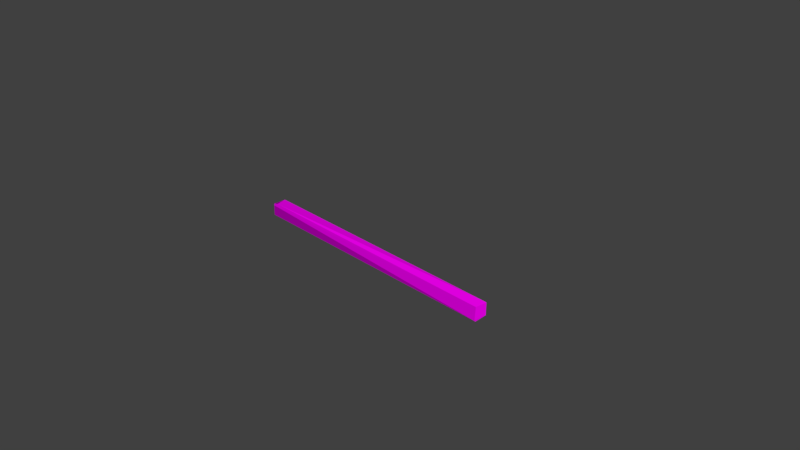 # Source: wood_roof_normalize_purlin.blend  (saved by Blender 2.79.0; exported with 4.5.12 LTS)
import bpy
from mathutils import Matrix  # noqa: F401  (used for matrix-valued properties, if any)

bpy.ops.wm.read_factory_settings(use_empty=True)
scene = bpy.context.scene
scene.name = 'Scene'

# ---- collections
col_collection_1 = bpy.data.collections.new('Collection 1'); scene.collection.children.link(col_collection_1)

# ---- images (referenced by path relative to the original .blend; pixels are not part of the script)
import os
ASSET_DIR = os.environ.get("B2B_ASSET_DIR", "")  # directory of the original .blend (textures are referenced by path, not embedded)
HERE = os.path.dirname(os.path.abspath(__file__))  # packed textures are extracted next to this script under _unpacked/

def load_image(name, relpath, width, height, colorspace="sRGB"):
    """Load a texture the original file referenced (path relative to the .blend, or extracted next to this script)."""
    p = next((c for c in (os.path.join(HERE, relpath), os.path.join(ASSET_DIR, relpath)) if relpath and os.path.exists(c)), "")
    if p:
        img = bpy.data.images.load(p, check_existing=True)
        img.name = name
    else:  # same state as the original file: an image datablock whose file is absent (Cycles renders it pink)
        img = bpy.data.images.new(name, width, height)
        img.source = "FILE"
        img.filepath = "//" + (relpath or name)
    img.colorspace_settings.name = colorspace
    return img
img_envsamplertex_001 = load_image('EnvSamplerTex.001', 'T_roof_wood_BC_H.TGA', 1024, 1024, 'sRGB')
img_envsamplertex = load_image('EnvSamplerTex', 'T_roof_wood_N.TGA', 1024, 1024, 'Non-Color')

# ---- materials (node trees are filled in below, after node groups)
mat_m_church_roof_wood = bpy.data.materials.new('M_Church_roof_wood')
mat_m_church_roof_wood.alpha_threshold = 0.0
mat_m_church_roof_wood.roughness = 0.5

# ---- material node trees
mat_m_church_roof_wood.use_nodes = True; mat_m_church_roof_wood.node_tree.nodes.clear()
_N = mat_m_church_roof_wood.node_tree.nodes; _L = mat_m_church_roof_wood.node_tree.links
n0 = _N.new('ShaderNodeOutputMaterial'); n0.name = 'Material Output'; n0.location = (1200, 880)
n0.label = 'Material Out'
n1 = _N.new('ShaderNodeAddShader'); n1.name = 'Add Shader'; n1.location = (1000, 880)
n1.label = 'Shader Add Refl'
n2 = _N.new('ShaderNodeAddShader'); n2.name = 'Add Shader.001'; n2.location = (800, 880)
n2.label = 'Shader Add Spec'
n3 = _N.new('ShaderNodeBsdfRefraction'); n3.name = 'Refraction BSDF'; n3.location = (1200, 220)
n3.label = 'Refl BSDF'
n3.mute = True
n4 = _N.new('ShaderNodeMix'); n4.name = 'Mix'; n4.location = (1000, 220)
n4.label = 'Mix Color/Refl'
n4.data_type = 'RGBA'
n4.blend_type = 'MULTIPLY'
n4.inputs[0].default_value = 1.0
n4.inputs[6].default_value = (1.0, 1.0, 1.0, 1.0)
n4.inputs[7].default_value = (0.0, 0.0, 0.0, 0.0)
n5 = _N.new('ShaderNodeMixShader'); n5.name = 'Mix Shader'; n5.location = (600, 880)
n5.label = 'Shader Mix Alpha'
n6 = _N.new('ShaderNodeBsdfTransparent'); n6.name = 'Transparent BSDF'; n6.location = (400, 880)
n6.label = 'Alpha BSDF'
n7 = _N.new('ShaderNodeMix'); n7.name = 'Mix.001'; n7.location = (200, 1100)
n7.label = 'Mix Color/Alpha'
n7.data_type = 'RGBA'
n7.blend_type = 'MULTIPLY'
n7.inputs[0].default_value = 1.0
n7.inputs[6].default_value = (1.0, 1.0, 1.0, 1.0)
n8 = _N.new('ShaderNodeBsdfDiffuse'); n8.name = 'Diffuse BSDF'; n8.location = (400, 660)
n8.label = 'Diff BSDF'
n9 = _N.new('ShaderNodeMix'); n9.name = 'Mix.002'; n9.location = (200, 660)
n9.label = 'Mix Color/Diffuse'
n9.data_type = 'RGBA'
n9.blend_type = 'MULTIPLY'
n9.inputs[0].default_value = 1.0
n9.inputs[6].default_value = (0.8, 0.8, 0.8, 1.0)
n10 = _N.new('ShaderNodeBsdfAnisotropic'); n10.name = 'Glossy BSDF'; n10.location = (400, 220)
n10.label = 'Spec BSDF'
n10.distribution = 'GGX'
n11 = _N.new('ShaderNodeMix'); n11.name = 'Mix.003'; n11.location = (200, 220)
n11.label = 'Mix Color/Spec'
n11.data_type = 'RGBA'
n11.blend_type = 'MULTIPLY'
n11.inputs[0].default_value = 1.0
n11.inputs[6].default_value = (0.1, 0.1, 0.1, 1.0)
n11.inputs[7].default_value = (0.0, 0.0, 0.0, 1.0)
n12 = _N.new('ShaderNodeMix'); n12.name = 'Mix.004'; n12.location = (200, 0)
n12.label = 'Mix Color/Hardness'
n12.data_type = 'RGBA'
n12.blend_type = 'MULTIPLY'
n12.inputs[0].default_value = 1.0
n12.inputs[6].default_value = (3.95, 3.95, 3.95, 3.95)
n12.inputs[7].default_value = (1.0, 1.0, 1.0, 1.0)
n13 = _N.new('ShaderNodeNormalMap'); n13.name = 'Normal Map'; n13.location = (200, 440)
n13.label = 'Normal/Map'
n13.inputs[0].default_value = 0.35
n14 = _N.new('ShaderNodeMix'); n14.name = 'Mix.005'; n14.location = (1000, 660)
n14.label = 'Bump/Map'
n14.mute = True
n14.data_type = 'RGBA'
n14.blend_type = 'MULTIPLY'
n14.inputs[0].default_value = 1.0
n14.inputs[6].default_value = (1.0, 1.0, 1.0, 1.0)
n14.inputs[7].default_value = (0.0, 0.0, 0.0, 1.0)
n15 = _N.new('ShaderNodeTexCoord'); n15.name = 'Texture Coordinate'; n15.location = (-600, 660)
n15.label = 'Texture Coords'
n16 = _N.new('ShaderNodeTexImage'); n16.name = 'Image Texture'; n16.location = (0, 660)
n16.width = 140
n16.image = img_envsamplertex_001
n17 = _N.new('ShaderNodeTexImage'); n17.name = 'Image Texture.001'; n17.location = (0, 440)
n17.width = 140
n17.image = img_envsamplertex
n18 = _N.new('ShaderNodeDisplacement'); n18.name = 'Displacement'; n18.location = (0, 0)
n18.inputs[1].default_value = 0.0
n18.inputs[2].default_value = 0.1
n19 = _N.new('ShaderNodeMath'); n19.name = 'Math'; n19.location = (0, 0)
n19.operation = 'POWER'
_L.new(n1.outputs[0], n0.inputs[0])
_L.new(n2.outputs[0], n1.inputs[0])
_L.new(n3.outputs[0], n1.inputs[1])
_L.new(n4.outputs[2], n3.inputs[0])
_L.new(n5.outputs[0], n2.inputs[0])
_L.new(n6.outputs[0], n5.inputs[1])
_L.new(n7.outputs[2], n5.inputs[0])
_L.new(n8.outputs[0], n5.inputs[2])
_L.new(n9.outputs[2], n8.inputs[0])
_L.new(n10.outputs[0], n2.inputs[1])
_L.new(n11.outputs[2], n10.inputs[0])
_L.new(n13.outputs[0], n8.inputs[2])
_L.new(n13.outputs[0], n10.inputs[4])
_L.new(n13.outputs[0], n3.inputs[3])
_L.new(n16.outputs[0], n9.inputs[7])
_L.new(n17.outputs[0], n13.inputs[1])
_L.new(n16.outputs[1], n7.inputs[7])
_L.new(n14.outputs[2], n18.inputs[0])
_L.new(n18.outputs[0], n0.inputs[2])
_L.new(n12.outputs[2], n19.inputs[0])
_L.new(n19.outputs[0], n10.inputs[1])
n0.is_active_output = True

# ---- world
world_world = bpy.data.worlds.new('World'); scene.world = world_world
world_world.color = (0.05088, 0.05088, 0.05088)
world_world.use_sun_shadow = False
world_world.sun_shadow_jitter_overblur = 0.0
world_world.cycles.sampling_method = 'MANUAL'

# ---- cameras
cam_camera = bpy.data.cameras.new('Camera')
cam_camera.clip_end = 100.0
cam_camera.lens = 35.0
cam_camera.sensor_width = 32.0
cam_camera.sensor_height = 18.0
cam_camera.ortho_scale = 7.314
cam_camera.dof.focus_distance = 0.0

# ---- meshes
me_untitled = bpy.data.meshes.new('Untitled')
me_untitled.from_pydata([(190.8, 6.629, 10.94), (-191.8, 8.871, 9.414), (-190.2, -6.957, -10.23), (190.3, 7.485, -10.86), (191.9, 9.601, 8.433), (191.1, -7.253, -10.65), (191.8, -9.854, -8.183), (-190.7, 10.66, -7.836), (-191.9, 8.923, -9.263), (-191.9, -10.22, -8.247), (-185.4, -8.413, 10.27), (191.9, -8.555, 9.961), (-191.1, 10.82, 6.61), (-191.9, -9.068, 9.215), (-190.6, -10.85, 7.26), (191.8, 9.608, -8.773)], [], [(15, 3, 7), (12, 1, 4), (1, 10, 0), (10, 14, 11), (9, 2, 6), (6, 5, 15), (1, 12, 8), (13, 9, 14), (1, 9, 13), (13, 10, 1), (3, 5, 2), (2, 8, 3), (7, 3, 8), (15, 7, 12), (15, 12, 4), (1, 0, 4), (10, 11, 0), (14, 10, 13), (14, 9, 6), (6, 2, 5), (3, 15, 5), (6, 15, 4), (11, 6, 4), (11, 14, 6), (4, 0, 11), (7, 8, 12), (2, 9, 8), (1, 8, 9)])
_uv = me_untitled.uv_layers.new(name='UVmap_0')
_uv.uv.foreach_set('vector', [0.05362, 0.9649, 0.02626, 0.9555, 0.05218, 0.2657, 0.08691, 0.2551, 0.09935, 0.2604, 0.0743, 0.9979, 0.09935, 0.2604, 0.1074, 0.2618, 0.0956, 0.9978, 0.1074, 0.2618, 0.1572, 0.3175, 0.1317, 0.9447, 0.1781, 0.2556, 0.1867, 0.4597, 0.1729, 0.9908, 0.2371, 0.9851, 0.2342, 0.9919, 0.198, 0.9877, 0.1972, 0.9506, 0.2002, 0.9457, 0.2364, 0.9503, 0.1966, 0.9844, 0.2336, 0.9911, 0.1998, 0.9921, 0.1972, 0.9506, 0.2336, 0.9911, 0.1966, 0.9844, 0.1966, 0.9844, 0.1926, 0.9736, 0.1972, 0.9506, 0.02626, 0.9555, 0.01393, 0.8969, 0.0118, 0.3039, 0.0118, 0.3039, 0.03842, 0.2548, 0.02626, 0.9555, 0.05218, 0.2657, 0.02626, 0.9555, 0.03842, 0.2548, 0.05362, 0.9649, 0.05218, 0.2657, 0.08691, 0.2551, 0.05362, 0.9649, 0.08691, 0.2551, 0.0743, 0.9979, 0.09935, 0.2604, 0.0956, 0.9978, 0.0743, 0.9979, 0.1074, 0.2618, 0.1317, 0.9447, 0.0956, 0.9978, 0.1572, 0.3175, 0.1074, 0.2618, 0.1281, 0.2572, 0.1572, 0.3175, 0.1781, 0.2556, 0.1729, 0.9908, 0.1729, 0.9908, 0.1867, 0.4597, 0.1844, 0.9985, 0.2021, 0.9928, 0.198, 0.9877, 0.2342, 0.9919, 0.2371, 0.9851, 0.198, 0.9877, 0.1957, 0.9532, 0.2348, 0.9471, 0.2371, 0.9851, 0.1957, 0.9532, 0.2348, 0.9471, 0.2425, 0.9538, 0.2371, 0.9851, 0.1957, 0.9532, 0.2006, 0.9456, 0.2348, 0.9471, 0.2275, 0.9438, 0.2364, 0.9503, 0.2002, 0.9457, 0.2407, 0.9775, 0.2336, 0.9911, 0.2364, 0.9503, 0.1972, 0.9506, 0.2364, 0.9503, 0.2336, 0.9911])
_uv.active_render = True
_uv = me_untitled.uv_layers.new(name='LightMapUV')
_uv.uv.foreach_set('vector', [0.07506, 0.9475, 0.03888, 0.935, 0.07315, 0.02307, 0.1191, 0.009226, 0.1355, 0.01651, 0.1024, 0.9911, 0.1355, 0.01651, 0.1461, 0.01842, 0.1306, 0.9911, 0.1461, 0.01842, 0.212, 0.09175, 0.1782, 0.9208, 0.2396, 0.009871, 0.2509, 0.2797, 0.2327, 0.9817, 0.6831, 0.8862, 0.6573, 0.9462, 0.3378, 0.909, 0.6803, 0.06678, 0.7232, 0.0936, 0.6832, 0.413, 0.3846, 0.06172, 0.3262, 0.3887, 0.3176, 0.08982, 0.6803, 0.06678, 0.3262, 0.3887, 0.3846, 0.06172, 0.3846, 0.06172, 0.4793, 0.02667, 0.6803, 0.06678, 0.03888, 0.935, 0.02259, 0.8576, 0.01977, 0.07364, 0.01977, 0.07364, 0.05495, 0.008743, 0.03888, 0.935, 0.07315, 0.02307, 0.03888, 0.935, 0.05495, 0.008743, 0.07506, 0.9475, 0.07315, 0.02307, 0.1191, 0.009226, 0.07506, 0.9475, 0.1191, 0.009226, 0.1024, 0.9911, 0.1355, 0.01651, 0.1306, 0.9911, 0.1024, 0.9911, 0.1461, 0.01842, 0.1782, 0.9208, 0.1306, 0.9911, 0.212, 0.09175, 0.1461, 0.01842, 0.1735, 0.01205, 0.212, 0.09175, 0.2396, 0.009871, 0.2327, 0.9817, 0.2327, 0.9817, 0.2509, 0.2797, 0.2479, 0.9919, 0.374, 0.9543, 0.3378, 0.909, 0.6573, 0.9462, 0.6831, 0.8862, 0.3378, 0.909, 0.3181, 0.605, 0.6627, 0.5506, 0.6831, 0.8862, 0.3181, 0.605, 0.6627, 0.5506, 0.7299, 0.6095, 0.6831, 0.8862, 0.3181, 0.605, 0.3605, 0.5372, 0.6627, 0.5506, 0.7392, 0.3349, 0.6832, 0.413, 0.7232, 0.0936, 0.4445, 0.4505, 0.3262, 0.3887, 0.6832, 0.413, 0.6803, 0.06678, 0.6832, 0.413, 0.3262, 0.3887])
me_untitled.materials.append(mat_m_church_roof_wood)
me_untitled.use_remesh_preserve_volume = False
me_untitled.use_remesh_preserve_attributes = False
me_untitled.use_mirror_vertex_groups = False
me_untitled.update()
me_untitled.normals_split_custom_set([tuple(v) for v in zip(*[iter([0.0001796, 0.7003, -0.7138, 0.0001796, 0.7003, -0.7138, 0.0001796, 0.7003, -0.7138, -0.0001019, 0.8214, 0.5704, -0.0001019, 0.8214, 0.5704, -0.0001019, 0.8214, 0.5704, -0.003703, 0.04788, 0.9988, -0.003703, 0.04788, 0.9988, -0.003703, 0.04788, 0.9988, 0.0002156, -0.7767, 0.6298, 0.0002156, -0.7767, 0.6298, 0.0002156, -0.7767, 0.6298, 0.0006418, -0.5189, -0.8548, 0.0006418, -0.5189, -0.8548, 0.0006418, -0.5189, -0.8548, 0.9625, -0.009499, -0.271, 0.9625, -0.009499, -0.271, 0.9625, -0.009499, -0.271, -0.93, 0.3675, 0.003832, -0.93, 0.3675, 0.003832, -0.93, 0.3675, 0.003832, -0.7862, -0.6167, 0.04014, -0.7862, -0.6167, 0.04014, -0.7862, -0.6167, 0.04014, -1.0, 0.0048, -0.001185, -1.0, 0.0048, -0.001185, -1.0, 0.0048, -0.001185, -0.1588, -0.01019, 0.9873, -0.1588, -0.01019, 0.9873, -0.1588, -0.01019, 0.9873, -0.001109, -0.01422, -0.9999, -0.001109, -0.01422, -0.9999, -0.001109, -0.01422, -0.9999, -0.003937, 0.06037, -0.9982, -0.003937, 0.06037, -0.9982, -0.003937, 0.06037, -0.9982, -0.0008372, 0.6345, -0.7729, -0.0008372, 0.6345, -0.7729, -0.0008372, 0.6345, -0.7729, 0.002729, 0.9999, -0.01079, 0.002729, 0.9999, -0.01079, 0.002729, 0.9999, -0.01079, 0.00318, 1.0, 0.0004319, 0.00318, 1.0, 0.0004319, 0.00318, 1.0, 0.0004319, 0.0007299, 0.6448, 0.7644, 0.0007299, 0.6448, 0.7644, 0.0007299, 0.6448, 0.7644, 0.0007825, -0.06427, 0.9979, 0.0007825, -0.06427, 0.9979, 0.0007825, -0.06427, 0.9979, -0.03158, -0.7488, 0.6621, -0.03158, -0.7488, 0.6621, -0.03158, -0.7488, 0.6621, 0.0009703, -0.9992, -0.04051, 0.0009703, -0.9992, -0.04051, 0.0009703, -0.9992, -0.04051, -0.001332, -0.688, -0.7257, -0.001332, -0.688, -0.7257, -0.001332, -0.688, -0.7257, 0.7904, 0.03547, -0.6116, 0.7904, 0.03547, -0.6116, 0.7904, 0.03547, -0.6116, 1.0, -0.00148, -0.004599, 1.0, -0.00148, -0.004599, 1.0, -0.00148, -0.004599, 1.0, -0.001657, -0.00439, 1.0, -0.001657, -0.00439, 1.0, -0.001657, -0.00439, 0.005485, -0.9974, 0.07139, 0.005485, -0.9974, 0.07139, 0.005485, -0.9974, 0.07139, 0.9005, 0.03533, 0.4334, 0.9005, 0.03533, 0.4334, 0.9005, 0.03533, 0.4334, -0.8173, 0.5756, -0.02682, -0.8173, 0.5756, -0.02682, -0.8173, 0.5756, -0.02682, -0.7377, -0.03523, -0.6742, -0.7377, -0.03523, -0.6742, -0.7377, -0.03523, -0.6742, -1.0, 0.0008903, 0.003041, -1.0, 0.0008903, 0.003041, -1.0, 0.0008903, 0.003041])] * 3)])

# ---- objects
ob_wood_roof_normalize_purlin = bpy.data.objects.new('wood_roof_normalize_purlin', None)
ob_wood_roof_normalize_purlin_lod0 = bpy.data.objects.new('wood_roof_normalize_purlin_LOD0', me_untitled)
ob_camera = bpy.data.objects.new('Camera', cam_camera)

# ---- transforms, parenting, visibility, modifiers, constraints
ob_wood_roof_normalize_purlin.location = (0.0001606, -8.168e-05, -0.00358)
ob_wood_roof_normalize_purlin.scale = (0.0254, 0.0254, 0.0254)
ob_wood_roof_normalize_purlin.empty_image_offset = (0.0, 0.0)
ob_wood_roof_normalize_purlin.color = (0.8, 0.8, 0.8, 1.0)
ob_wood_roof_normalize_purlin.lineart.crease_threshold = 0.0
ob_wood_roof_normalize_purlin_lod0.parent = ob_wood_roof_normalize_purlin
ob_wood_roof_normalize_purlin_lod0.location = (-0.006321, 0.003216, 0.1409)
ob_wood_roof_normalize_purlin_lod0.scale = (0.3937, 0.3937, 0.3937)
ob_wood_roof_normalize_purlin_lod0.color = (0.8, 0.8, 0.8, 1.0)
ob_wood_roof_normalize_purlin_lod0.lineart.crease_threshold = 0.0
ob_camera.location = (7.481, -6.508, 5.344)
ob_camera.rotation_euler = (1.109, 0.0, 0.8149)
ob_camera.lock_rotations_4d = False
ob_camera.empty_display_type = 'ARROWS'
ob_camera.color = (0.0, 0.0, 0.0, 0.0)
ob_camera.display_type = 'WIRE'
ob_camera.lineart.crease_threshold = 0.0

# ---- collection membership
col_collection_1.objects.link(ob_wood_roof_normalize_purlin)
col_collection_1.objects.link(ob_wood_roof_normalize_purlin_lod0)
col_collection_1.objects.link(ob_camera)

# ---- scene / render settings (as saved in the file)
scene.camera = ob_camera
scene.frame_start = 1; scene.frame_end = 250; scene.frame_set(1)
scene.render.engine = 'CYCLES'
scene.render.resolution_percentage = 50
scene.render.fps = 30
scene.render.dither_intensity = 0.0
scene.cycles.use_denoising = False
scene.cycles.samples = 128
scene.cycles.sampling_pattern = 'TABULATED_SOBOL'
scene.cycles.use_adaptive_sampling = False
scene.cycles.use_light_tree = False
scene.cycles.blur_glossy = 0.0
scene.cycles.sample_clamp_indirect = 0.0
scene.view_settings.view_transform = 'Standard'
bpy.context.view_layer.update()

# ---- added for rendering (the .blend has no usable light): sun
light_auto_sun = bpy.data.lights.new('AutoSun', 'SUN')
light_auto_sun.energy = 3.0
light_auto_sun.angle = 0.0523599
ob_auto_sun = bpy.data.objects.new('AutoSun', light_auto_sun)
scene.collection.objects.link(ob_auto_sun)
ob_auto_sun.rotation_euler = (0.872665, 0.174533, 0.523599)
bpy.context.view_layer.update()

